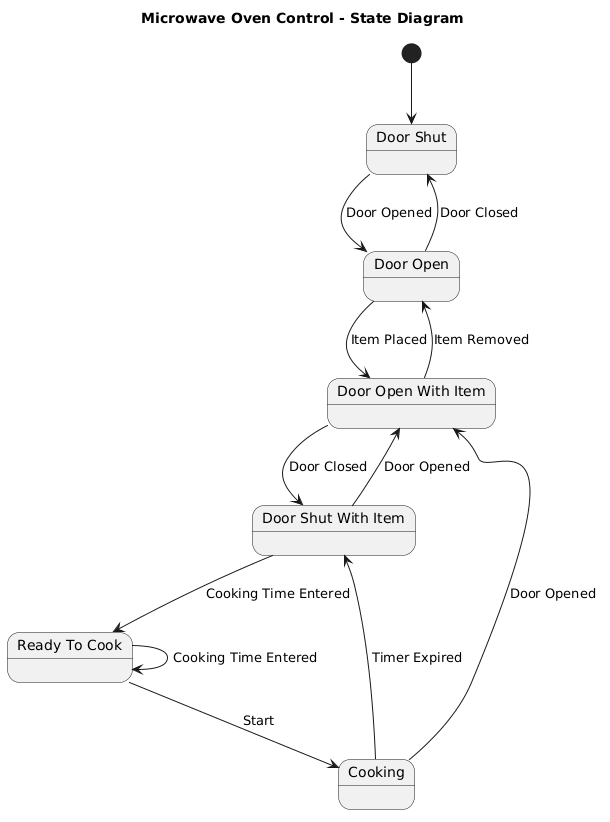

The diagram above was rendered by PlantUML. Its source (embedded in the PNG):
@startuml
title Microwave Oven Control - State Diagram

[*] --> DoorShut

state "Door Shut" as DoorShut
state "Door Open" as DoorOpen
state "Door Open With Item" as DoorOpenItem
state "Door Shut With Item" as DoorShutItem
state "Ready To Cook" as ReadyToCook
state Cooking

DoorShut --> DoorOpen : Door Opened
DoorOpen --> DoorShut : Door Closed

DoorOpen --> DoorOpenItem : Item Placed
DoorOpenItem --> DoorOpen : Item Removed

DoorOpenItem --> DoorShutItem : Door Closed
DoorShutItem --> DoorOpenItem : Door Opened

DoorShutItem --> ReadyToCook : Cooking Time Entered
ReadyToCook --> ReadyToCook : Cooking Time Entered

ReadyToCook --> Cooking : Start

Cooking --> DoorOpenItem : Door Opened
Cooking --> DoorShutItem : Timer Expired
@enduml